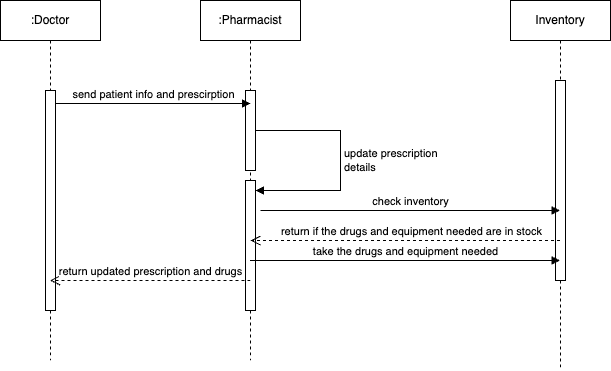

The diagram above was exported from draw.io. Its source (the exported page's mxGraphModel, read from the mxfile embedded in the PNG):
<mxGraphModel dx="954" dy="640" grid="1" gridSize="10" guides="1" tooltips="1" connect="1" arrows="1" fold="1" page="1" pageScale="1" pageWidth="850" pageHeight="1100" math="0" shadow="0">
  <root>
    <mxCell id="0" />
    <mxCell id="1" parent="0" />
    <mxCell id="LEBW6ZDdR1jyan6_hRrG-2" value=":Doctor" style="shape=umlLifeline;perimeter=lifelinePerimeter;whiteSpace=wrap;html=1;container=1;dropTarget=0;collapsible=0;recursiveResize=0;outlineConnect=0;portConstraint=eastwest;newEdgeStyle={&quot;curved&quot;:0,&quot;rounded&quot;:0};" parent="1" vertex="1">
      <mxGeometry x="100" y="60" width="100" height="360" as="geometry" />
    </mxCell>
    <mxCell id="LEBW6ZDdR1jyan6_hRrG-3" value="" style="html=1;points=[[0,0,0,0,5],[0,1,0,0,-5],[1,0,0,0,5],[1,1,0,0,-5]];perimeter=orthogonalPerimeter;outlineConnect=0;targetShapes=umlLifeline;portConstraint=eastwest;newEdgeStyle={&quot;curved&quot;:0,&quot;rounded&quot;:0};" parent="LEBW6ZDdR1jyan6_hRrG-2" vertex="1">
      <mxGeometry x="45" y="90" width="10" height="220" as="geometry" />
    </mxCell>
    <mxCell id="LEBW6ZDdR1jyan6_hRrG-4" value=":Pharmacist" style="shape=umlLifeline;perimeter=lifelinePerimeter;whiteSpace=wrap;html=1;container=1;dropTarget=0;collapsible=0;recursiveResize=0;outlineConnect=0;portConstraint=eastwest;newEdgeStyle={&quot;curved&quot;:0,&quot;rounded&quot;:0};" parent="1" vertex="1">
      <mxGeometry x="300" y="60" width="100" height="360" as="geometry" />
    </mxCell>
    <mxCell id="LEBW6ZDdR1jyan6_hRrG-6" value="" style="html=1;points=[[0,0,0,0,5],[0,1,0,0,-5],[1,0,0,0,5],[1,1,0,0,-5]];perimeter=orthogonalPerimeter;outlineConnect=0;targetShapes=umlLifeline;portConstraint=eastwest;newEdgeStyle={&quot;curved&quot;:0,&quot;rounded&quot;:0};" parent="LEBW6ZDdR1jyan6_hRrG-4" vertex="1">
      <mxGeometry x="45" y="90" width="10" height="80" as="geometry" />
    </mxCell>
    <mxCell id="LEBW6ZDdR1jyan6_hRrG-10" value="" style="html=1;points=[[0,0,0,0,5],[0,1,0,0,-5],[1,0,0,0,5],[1,1,0,0,-5]];perimeter=orthogonalPerimeter;outlineConnect=0;targetShapes=umlLifeline;portConstraint=eastwest;newEdgeStyle={&quot;curved&quot;:0,&quot;rounded&quot;:0};" parent="LEBW6ZDdR1jyan6_hRrG-4" vertex="1">
      <mxGeometry x="45" y="180" width="10" height="130" as="geometry" />
    </mxCell>
    <mxCell id="LEBW6ZDdR1jyan6_hRrG-11" value="update prescription&lt;div&gt;details&lt;/div&gt;" style="html=1;align=left;spacingLeft=2;endArrow=block;rounded=0;edgeStyle=orthogonalEdgeStyle;curved=0;rounded=0;" parent="LEBW6ZDdR1jyan6_hRrG-4" source="LEBW6ZDdR1jyan6_hRrG-6" target="LEBW6ZDdR1jyan6_hRrG-10" edge="1">
      <mxGeometry relative="1" as="geometry">
        <mxPoint x="150" y="210" as="sourcePoint" />
        <Array as="points">
          <mxPoint x="140" y="130" />
          <mxPoint x="140" y="190" />
        </Array>
      </mxGeometry>
    </mxCell>
    <mxCell id="LEBW6ZDdR1jyan6_hRrG-5" value="send patient info and prescirption" style="html=1;verticalAlign=bottom;endArrow=block;curved=0;rounded=0;" parent="1" source="LEBW6ZDdR1jyan6_hRrG-3" edge="1">
      <mxGeometry width="80" relative="1" as="geometry">
        <mxPoint x="160" y="160" as="sourcePoint" />
        <mxPoint x="350" y="163" as="targetPoint" />
      </mxGeometry>
    </mxCell>
    <mxCell id="LEBW6ZDdR1jyan6_hRrG-7" value="Inventory" style="shape=umlLifeline;perimeter=lifelinePerimeter;whiteSpace=wrap;html=1;container=1;dropTarget=0;collapsible=0;recursiveResize=0;outlineConnect=0;portConstraint=eastwest;newEdgeStyle={&quot;curved&quot;:0,&quot;rounded&quot;:0};" parent="1" vertex="1">
      <mxGeometry x="610" y="60" width="100" height="370" as="geometry" />
    </mxCell>
    <mxCell id="LEBW6ZDdR1jyan6_hRrG-8" value="" style="html=1;points=[[0,0,0,0,5],[0,1,0,0,-5],[1,0,0,0,5],[1,1,0,0,-5]];perimeter=orthogonalPerimeter;outlineConnect=0;targetShapes=umlLifeline;portConstraint=eastwest;newEdgeStyle={&quot;curved&quot;:0,&quot;rounded&quot;:0};" parent="LEBW6ZDdR1jyan6_hRrG-7" vertex="1">
      <mxGeometry x="45" y="80" width="10" height="200" as="geometry" />
    </mxCell>
    <mxCell id="LEBW6ZDdR1jyan6_hRrG-9" value="check inventory" style="html=1;verticalAlign=bottom;endArrow=block;curved=0;rounded=0;" parent="1" target="LEBW6ZDdR1jyan6_hRrG-7" edge="1">
      <mxGeometry width="80" relative="1" as="geometry">
        <mxPoint x="360" y="270" as="sourcePoint" />
        <mxPoint x="440" y="180" as="targetPoint" />
      </mxGeometry>
    </mxCell>
    <mxCell id="LEBW6ZDdR1jyan6_hRrG-14" value="return if the drugs and equipment needed are in stock" style="html=1;verticalAlign=bottom;endArrow=open;dashed=1;endSize=8;curved=0;rounded=0;" parent="1" source="LEBW6ZDdR1jyan6_hRrG-7" edge="1">
      <mxGeometry x="-0.0339" relative="1" as="geometry">
        <mxPoint x="590" y="300" as="sourcePoint" />
        <mxPoint x="350" y="300" as="targetPoint" />
        <mxPoint x="1" as="offset" />
      </mxGeometry>
    </mxCell>
    <mxCell id="LEBW6ZDdR1jyan6_hRrG-17" value="take the drugs and equipment needed" style="html=1;verticalAlign=bottom;endArrow=block;curved=0;rounded=0;" parent="1" edge="1">
      <mxGeometry width="80" relative="1" as="geometry">
        <mxPoint x="349.5" y="320" as="sourcePoint" />
        <mxPoint x="659.5" y="320" as="targetPoint" />
      </mxGeometry>
    </mxCell>
    <mxCell id="LEBW6ZDdR1jyan6_hRrG-19" value="return updated prescription and drugs" style="html=1;verticalAlign=bottom;endArrow=open;dashed=1;endSize=8;curved=0;rounded=0;" parent="1" edge="1">
      <mxGeometry relative="1" as="geometry">
        <mxPoint x="350" y="340" as="sourcePoint" />
        <mxPoint x="149.5" y="340" as="targetPoint" />
      </mxGeometry>
    </mxCell>
  </root>
</mxGraphModel>